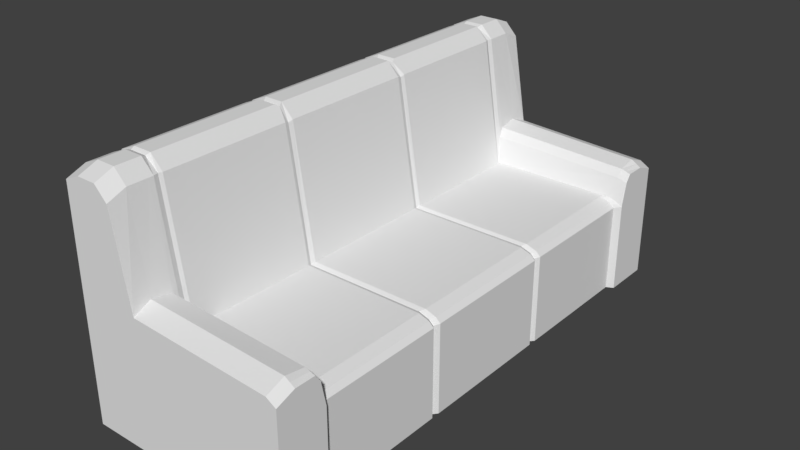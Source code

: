 # Source: Sofa1.blend  (saved by Blender 2.79.0; exported with 4.5.12 LTS)
import bpy
from mathutils import Matrix  # noqa: F401  (used for matrix-valued properties, if any)

bpy.ops.wm.read_factory_settings(use_empty=True)
scene = bpy.context.scene
scene.name = 'Scene'

# ---- collections
col_collection_1 = bpy.data.collections.new('Collection 1'); scene.collection.children.link(col_collection_1)

# ---- world
world_world = bpy.data.worlds.new('World'); scene.world = world_world
world_world.color = (0.05088, 0.05088, 0.05088)
world_world.use_sun_shadow = False
world_world.sun_shadow_jitter_overblur = 0.0
world_world.cycles.sampling_method = 'MANUAL'

# ---- meshes
me_cube_001 = bpy.data.meshes.new('Cube.001')
me_cube_001.from_pydata([(0.0, 0.0, 0.0), (0.0, 0.0, 1.195), (0.0, 1.335, 0.0), (0.0, 1.335, 1.158), (1.063, 0.0, 0.0), (1.063, 0.0, 0.4602), (1.099, 1.335, 0.0), (1.099, 1.335, 0.5981), (0.4168, 1.335, 0.0), (0.2439, 1.335, 0.0), (0.2439, 1.335, 1.127), (0.3225, 1.335, 0.6627), (0.2439, 0.0, 0.0), (0.4168, 0.0, 0.0), (0.3474, 0.0, 0.5017), (0.2439, 0.0, 1.164), (0.1804, 1.335, 0.0), (0.08129, 1.335, 0.0), (0.1804, 0.0, 1.23), (0.08129, 0.0, 1.23), (0.08129, 1.335, 1.193), (0.1804, 1.335, 1.193), (0.08129, 0.0, 0.0), (0.1804, 0.0, 0.0), (0.0, 1.239, 0.0), (0.0, 1.239, 1.195), (1.099, 1.239, 0.0), (1.099, 1.239, 0.6329), (0.3148, 1.239, 0.6997), (0.2439, 1.239, 1.164), (0.2439, 1.239, 0.0), (0.4168, 1.239, 0.0), (0.08129, 1.239, 0.0), (0.1804, 1.239, 0.0), (0.1804, 1.239, 1.23), (0.08129, 1.239, 1.23), (0.0, 1.136, 0.0), (1.099, 1.136, 0.6329), (0.3192, 1.136, 0.6827), (0.2439, 1.136, 1.164), (0.2439, 1.136, 0.0), (0.4168, 1.136, 0.0), (0.08129, 1.136, 0.0), (0.1804, 1.136, 0.0), (0.1804, 1.136, 1.23), (0.08129, 1.136, 1.23), (0.0, 1.136, 1.195), (1.099, 1.136, 0.0), (0.0, 1.083, 0.0), (1.099, 1.083, 0.4711), (0.3409, 1.083, 0.5017), (0.2373, 1.083, 1.164), (0.2439, 1.083, 0.0), (0.4168, 1.083, 0.0), (0.08129, 1.083, 0.0), (0.1804, 1.083, 0.0), (0.1701, 1.083, 1.219), (0.08129, 1.083, 1.219), (0.0, 1.083, 1.183), (1.099, 1.083, 0.0), (0.0, 1.109, 1.195), (1.099, 1.109, 0.0), (0.0, 1.109, 0.0), (1.099, 1.109, 0.5945), (0.3257, 1.109, 0.6361), (0.2439, 1.109, 1.164), (0.2439, 1.109, 0.0), (0.4168, 1.109, 0.0), (0.08129, 1.109, 0.0), (0.1804, 1.109, 0.0), (0.1804, 1.109, 1.23), (0.08129, 1.109, 1.23), (0.0, 1.065, 0.0), (1.063, 1.065, 0.4602), (0.3474, 1.065, 0.5017), (0.2439, 1.065, 1.164), (0.2439, 1.065, 0.0), (0.4168, 1.065, 0.0), (0.08129, 1.065, 0.0), (0.1804, 1.065, 0.0), (0.1804, 1.065, 1.23), (0.08129, 1.065, 1.23), (0.0, 1.065, 1.195), (1.063, 1.065, 0.0), (1.049, 1.335, 0.6279), (1.031, 0.0, 0.0), (1.066, 1.335, 0.0), (0.9838, 0.0, 0.5017), (1.049, 1.239, 0.6649), (1.066, 1.239, 0.0), (1.049, 1.136, 0.6484), (1.066, 1.136, 0.0), (1.026, 1.083, 0.5017), (1.066, 1.083, 0.0), (1.066, 1.109, 0.0), (1.05, 1.109, 0.6072), (0.9838, 1.065, 0.5017), (1.031, 1.065, 0.0), (1.074, 1.335, 0.613), (1.047, 0.0, 0.0), (1.074, 1.239, 0.6489), (1.074, 1.136, 0.6407), (1.057, 1.083, 0.4924), (1.074, 1.109, 0.6008), (1.039, 1.065, 0.4832), (1.082, 1.335, 0.0), (1.039, 0.0, 0.4832), (1.082, 1.239, 0.0), (1.082, 1.136, 0.0), (1.082, 1.083, 0.0), (1.082, 1.109, 0.0), (1.047, 1.065, 0.0), (0.0, 0.3536, 0.0), (1.063, 0.3536, 0.4602), (0.3474, 0.3536, 0.5017), (0.2439, 0.3536, 1.164), (0.2439, 0.3536, 0.0), (0.4168, 0.3536, 0.0), (0.08129, 0.3536, 0.0), (0.1804, 0.3536, 0.0), (0.1804, 0.3536, 1.23), (0.08129, 0.3536, 1.23), (0.0, 0.3536, 1.195), (1.063, 0.3536, 0.0), (0.9838, 0.3536, 0.5017), (1.031, 0.3536, 0.0), (1.039, 0.3536, 0.4832), (1.047, 0.3536, 0.0), (0.0, 0.3772, 1.185), (1.044, 0.3772, 0.0), (0.0, 0.3772, 0.0), (1.044, 0.3772, 0.453), (0.3414, 0.3772, 0.4933), (0.2401, 0.3772, 1.155), (0.253, 0.3772, 0.006621), (0.4192, 0.3772, 0.006621), (0.09528, 0.3772, 0.006621), (0.1914, 0.3772, 0.006621), (0.1914, 0.3772, 1.219), (0.09528, 0.3772, 1.219), (0.9674, 0.3772, 0.4933), (1.013, 0.3772, 0.006621), (1.021, 0.3772, 0.4753), (1.029, 0.3772, 0.006621), (0.0, 0.3979, 1.195), (1.063, 0.3979, 0.0), (0.0, 0.3979, 0.0), (1.063, 0.3979, 0.4602), (0.3474, 0.3979, 0.5017), (0.2439, 0.3979, 1.164), (0.2439, 0.3979, 0.0), (0.4168, 0.3979, 0.0), (0.08129, 0.3979, 0.0), (0.1804, 0.3979, 0.0), (0.1804, 0.3979, 1.23), (0.08129, 0.3979, 1.23), (0.9838, 0.3979, 0.5017), (1.031, 0.3979, 0.0), (1.039, 0.3979, 0.4832), (1.047, 0.3979, 0.0)], [], [(13, 14, 15, 12), (85, 87, 14, 13), (24, 25, 3, 2), (105, 98, 7, 6), (127, 123, 4, 99), (121, 122, 1, 19), (9, 10, 11, 8), (21, 10, 9, 16), (123, 113, 5, 4), (124, 114, 14, 87), (114, 115, 15, 14), (119, 116, 12, 23), (22, 19, 1, 0), (12, 15, 18, 23), (23, 18, 19, 22), (116, 117, 13, 12), (112, 118, 22, 0), (3, 20, 17, 2), (20, 21, 16, 17), (118, 119, 23, 22), (115, 120, 18, 15), (21, 20, 35, 34), (10, 21, 34, 29), (17, 16, 33, 32), (2, 17, 32, 24), (9, 8, 31, 30), (16, 9, 30, 33), (11, 10, 29, 28), (84, 11, 28, 88), (6, 7, 27, 26), (20, 3, 25, 35), (105, 6, 26, 107), (36, 46, 25, 24), (62, 60, 46, 36), (34, 35, 45, 44), (29, 34, 44, 39), (32, 33, 43, 42), (24, 32, 42, 36), (30, 31, 41, 40), (33, 30, 40, 43), (28, 29, 39, 38), (88, 28, 38, 90), (26, 27, 37, 47), (35, 25, 46, 45), (107, 26, 47, 108), (72, 82, 58, 48), (70, 71, 57, 56), (65, 70, 56, 51), (68, 69, 55, 54), (62, 68, 54, 48), (66, 67, 53, 52), (69, 66, 52, 55), (64, 65, 51, 50), (95, 64, 50, 92), (61, 63, 49, 59), (71, 60, 58, 57), (110, 61, 59, 109), (108, 47, 61, 110), (45, 46, 60, 71), (47, 37, 63, 61), (90, 38, 64, 95), (38, 39, 65, 64), (43, 40, 66, 69), (40, 41, 67, 66), (36, 42, 68, 62), (42, 43, 69, 68), (39, 44, 70, 65), (44, 45, 71, 70), (48, 58, 60, 62), (146, 144, 82, 72), (56, 57, 81, 80), (51, 56, 80, 75), (54, 55, 79, 78), (48, 54, 78, 72), (52, 53, 77, 76), (55, 52, 76, 79), (50, 51, 75, 74), (92, 50, 74, 96), (59, 49, 73, 83), (57, 58, 82, 81), (109, 59, 83, 111), (53, 93, 97, 77), (102, 92, 96, 104), (101, 90, 95, 103), (41, 91, 94, 67), (67, 94, 93, 53), (103, 95, 92, 102), (31, 89, 91, 41), (100, 88, 90, 101), (8, 86, 89, 31), (98, 84, 88, 100), (120, 121, 19, 18), (126, 124, 87, 106), (8, 11, 84, 86), (99, 106, 87, 85), (4, 5, 106, 99), (117, 125, 85, 13), (7, 98, 100, 27), (27, 100, 101, 37), (63, 103, 102, 49), (37, 101, 103, 63), (49, 102, 104, 73), (93, 109, 111, 97), (91, 108, 110, 94), (94, 110, 109, 93), (89, 107, 108, 91), (86, 105, 107, 89), (113, 126, 106, 5), (86, 84, 98, 105), (141, 143, 127, 125), (131, 142, 126, 113), (135, 141, 125, 117), (142, 140, 124, 126), (125, 127, 99, 85), (138, 139, 121, 120), (133, 138, 120, 115), (136, 137, 119, 118), (130, 136, 118, 112), (134, 135, 117, 116), (137, 134, 116, 119), (132, 133, 115, 114), (140, 132, 114, 124), (129, 131, 113, 123), (139, 128, 122, 121), (143, 129, 123, 127), (159, 145, 129, 143), (155, 144, 128, 139), (145, 147, 131, 129), (156, 148, 132, 140), (148, 149, 133, 132), (153, 150, 134, 137), (150, 151, 135, 134), (146, 152, 136, 130), (152, 153, 137, 136), (149, 154, 138, 133), (154, 155, 139, 138), (158, 156, 140, 142), (151, 157, 141, 135), (147, 158, 142, 131), (157, 159, 143, 141), (112, 122, 128, 130), (97, 111, 159, 157), (73, 104, 158, 147), (77, 97, 157, 151), (104, 96, 156, 158), (80, 81, 155, 154), (75, 80, 154, 149), (78, 79, 153, 152), (72, 78, 152, 146), (76, 77, 151, 150), (79, 76, 150, 153), (74, 75, 149, 148), (96, 74, 148, 156), (83, 73, 147, 145), (81, 82, 144, 155), (111, 83, 145, 159), (130, 128, 144, 146), (0, 1, 122, 112)])
me_cube_001.use_remesh_preserve_volume = False
me_cube_001.use_remesh_preserve_attributes = False
me_cube_001.use_mirror_vertex_groups = False
me_cube_001.update()

# ---- objects
ob_cube = bpy.data.objects.new('Cube', me_cube_001)

# ---- transforms, parenting, visibility, modifiers, constraints
ob_cube.location = (0.0, 0.0, 0.0)
ob_cube.scale = (0.7401, 0.7401, 0.7401)
ob_cube.lineart.crease_threshold = 0.0
_m = ob_cube.modifiers.new('Mirror', 'MIRROR')
_m.use_axis = (False, True, False)
_m.use_clip = True

# ---- collection membership
col_collection_1.objects.link(ob_cube)

# ---- scene / render settings (as saved in the file)
scene.frame_start = 1; scene.frame_end = 250; scene.frame_set(1)
scene.render.engine = 'BLENDER_EEVEE_NEXT'
scene.render.resolution_percentage = 50
scene.render.dither_intensity = 0.0
scene.cycles.use_denoising = False
scene.cycles.samples = 128
scene.cycles.sampling_pattern = 'TABULATED_SOBOL'
scene.cycles.light_sampling_threshold = 0.0
scene.cycles.use_adaptive_sampling = False
scene.cycles.use_light_tree = False
scene.cycles.blur_glossy = 0.0
scene.cycles.sample_clamp_indirect = 0.0
scene.view_settings.view_transform = 'Standard'
bpy.context.view_layer.update()

# ---- added for rendering (the .blend has no active camera and no usable light): camera, sun
cam_auto = bpy.data.cameras.new('AutoCamera')
cam_auto.lens = 50.0
cam_auto.sensor_width = 36.0
cam_auto.clip_end = 1000.0
ob_auto_camera = bpy.data.objects.new('AutoCamera', cam_auto)
scene.collection.objects.link(ob_auto_camera)
ob_auto_camera.location = (2.55571, -2.57884, 2.17436)
ob_auto_camera.rotation_euler = (1.09748, -7.21219e-08, 0.694738)
scene.camera = ob_auto_camera
light_auto_sun = bpy.data.lights.new('AutoSun', 'SUN')
light_auto_sun.energy = 3.0
light_auto_sun.angle = 0.0523599
ob_auto_sun = bpy.data.objects.new('AutoSun', light_auto_sun)
scene.collection.objects.link(ob_auto_sun)
ob_auto_sun.rotation_euler = (0.872665, 0.174533, 0.523599)
bpy.context.view_layer.update()
